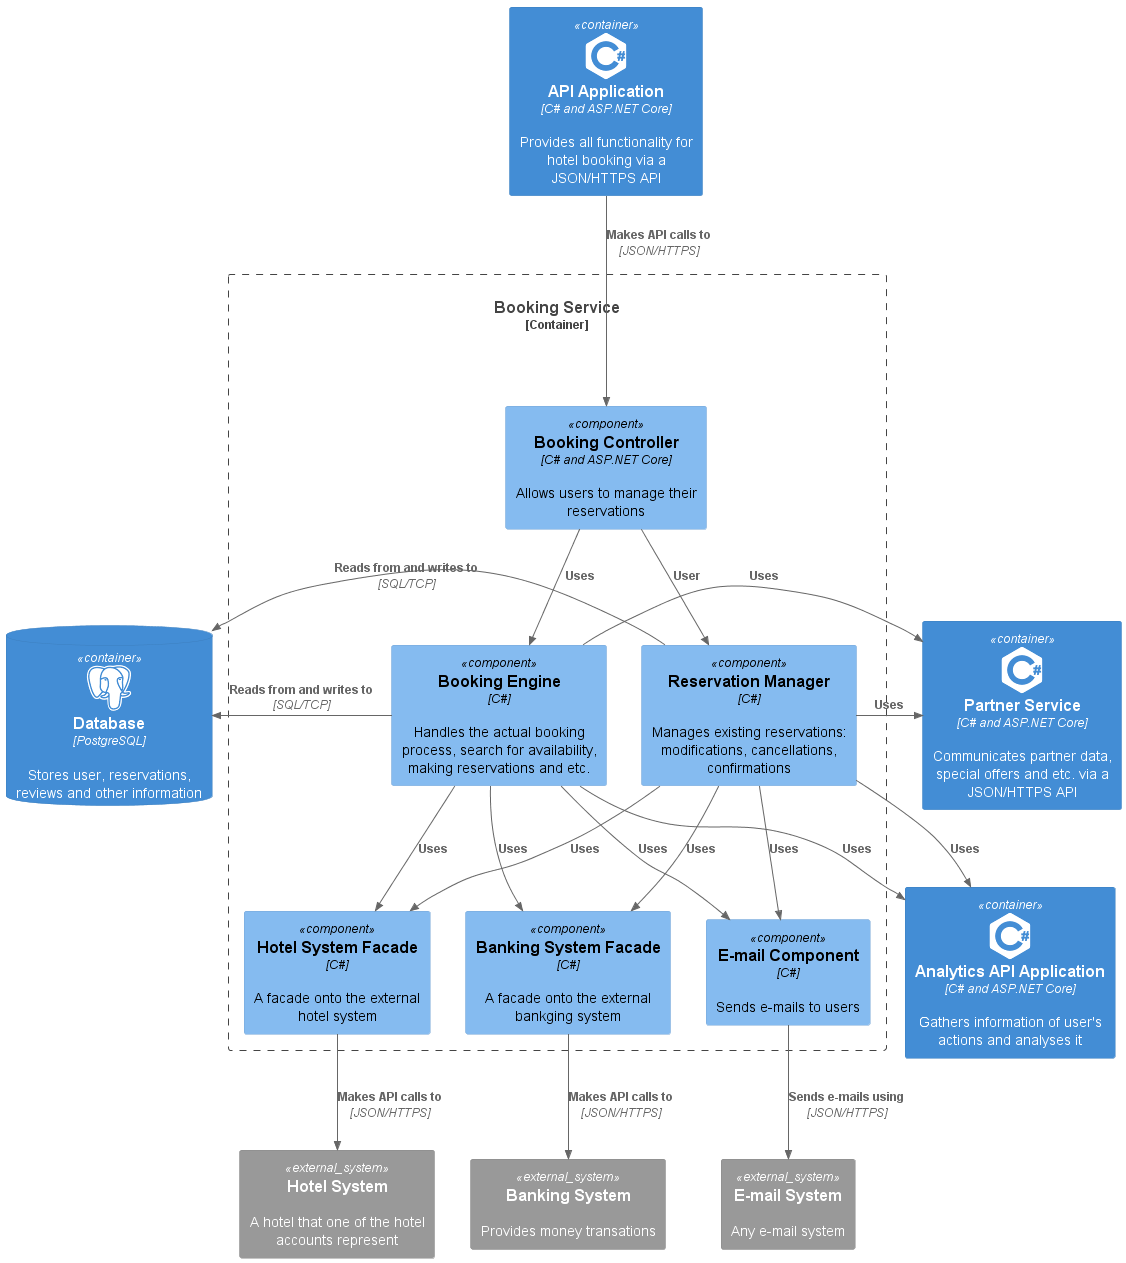

The diagram above was rendered by PlantUML. Its source (embedded in the PNG):
@startuml

!include https://raw.githubusercontent.com/plantuml-stdlib/C4-PlantUML/master/C4_Container.puml
!include https://raw.githubusercontent.com/plantuml-stdlib/C4-PlantUML/master/C4_Component.puml

!define DEVICONS2 https://raw.githubusercontent.com/tupadr3/plantuml-icon-font-sprites/master/devicons2

!include DEVICONS2/csharp.puml
!include DEVICONS2/postgresql.puml

Container(Api, "API Application", "C# and ASP.NET Core", "Provides all functionality for hotel booking via a JSON/HTTPS API", $sprite="csharp")

Container(PartnerService, "Partner Service", "C# and ASP.NET Core", "Communicates partner data, special offers and etc. via a JSON/HTTPS API", $sprite="csharp")

Container(AnalyticsService, "Analytics API Application", "C# and ASP.NET Core", "Gathers information of user's actions and analyses it", $sprite="csharp")

ContainerDb(Database, "Database", "PostgreSQL", "Stores user, reservations, reviews and other information", $sprite="postgresql")

System_Ext(BankingSystem, "Banking System", "Provides money transations")
System_Ext(EmailSystem, "E-mail System", "Any e-mail system")
System_Ext(HotelSystem, "Hotel System", "A hotel that one of the hotel accounts represent")

Container_Boundary(BookingService, "Booking Service") {
    Component(BookingController, "Booking Controller", "C# and ASP.NET Core", "Allows users to manage their reservations")

    Component(BookingEngine, "Booking Engine", "C#", "Handles the actual booking process, search for availability, making reservations and etc.")
    Component(ReservationManager, "Reservation Manager", "C#", "Manages existing reservations: modifications, cancellations, confirmations")

    Rel_D(Api, BookingController, "Makes API calls to", "JSON/HTTPS")

    Rel_D(BookingController, BookingEngine, "Uses")
    Rel_D(BookingController, ReservationManager, "User")

    Rel_R(BookingEngine, PartnerService, "Uses")
    Rel_R(ReservationManager, PartnerService, "Uses")

    Rel(BookingEngine, AnalyticsService, "Uses")
    Rel(ReservationManager, AnalyticsService, "Uses")

    Component(EmailComponent, "E-mail Component", "C#", "Sends e-mails to users")
    Component(HotelFacade, "Hotel System Facade", "C#", "A facade onto the external hotel system")
    Component(BankingFacade, "Banking System Facade", "C#", "A facade onto the external bankging system")

    Rel_L(BookingEngine, Database, "Reads from and writes to", "SQL/TCP")
    Rel_L(ReservationManager, Database, "Reads from and writes to", "SQL/TCP")

    Rel_D(BookingEngine, EmailComponent, "Uses")
    Rel_D(ReservationManager, EmailComponent, "Uses")

    Rel_D(BookingEngine, HotelFacade, "Uses")
    Rel_D(ReservationManager, HotelFacade, "Uses")

    Rel_D(BookingEngine, BankingFacade, "Uses")
    Rel_D(ReservationManager, BankingFacade, "Uses")

    Rel_D(EmailComponent, EmailSystem, "Sends e-mails using", "JSON/HTTPS")
    Rel_D(HotelFacade, HotelSystem, "Makes API calls to", "JSON/HTTPS")
    Rel_D(BankingFacade, BankingSystem, "Makes API calls to", "JSON/HTTPS")
}

@enduml